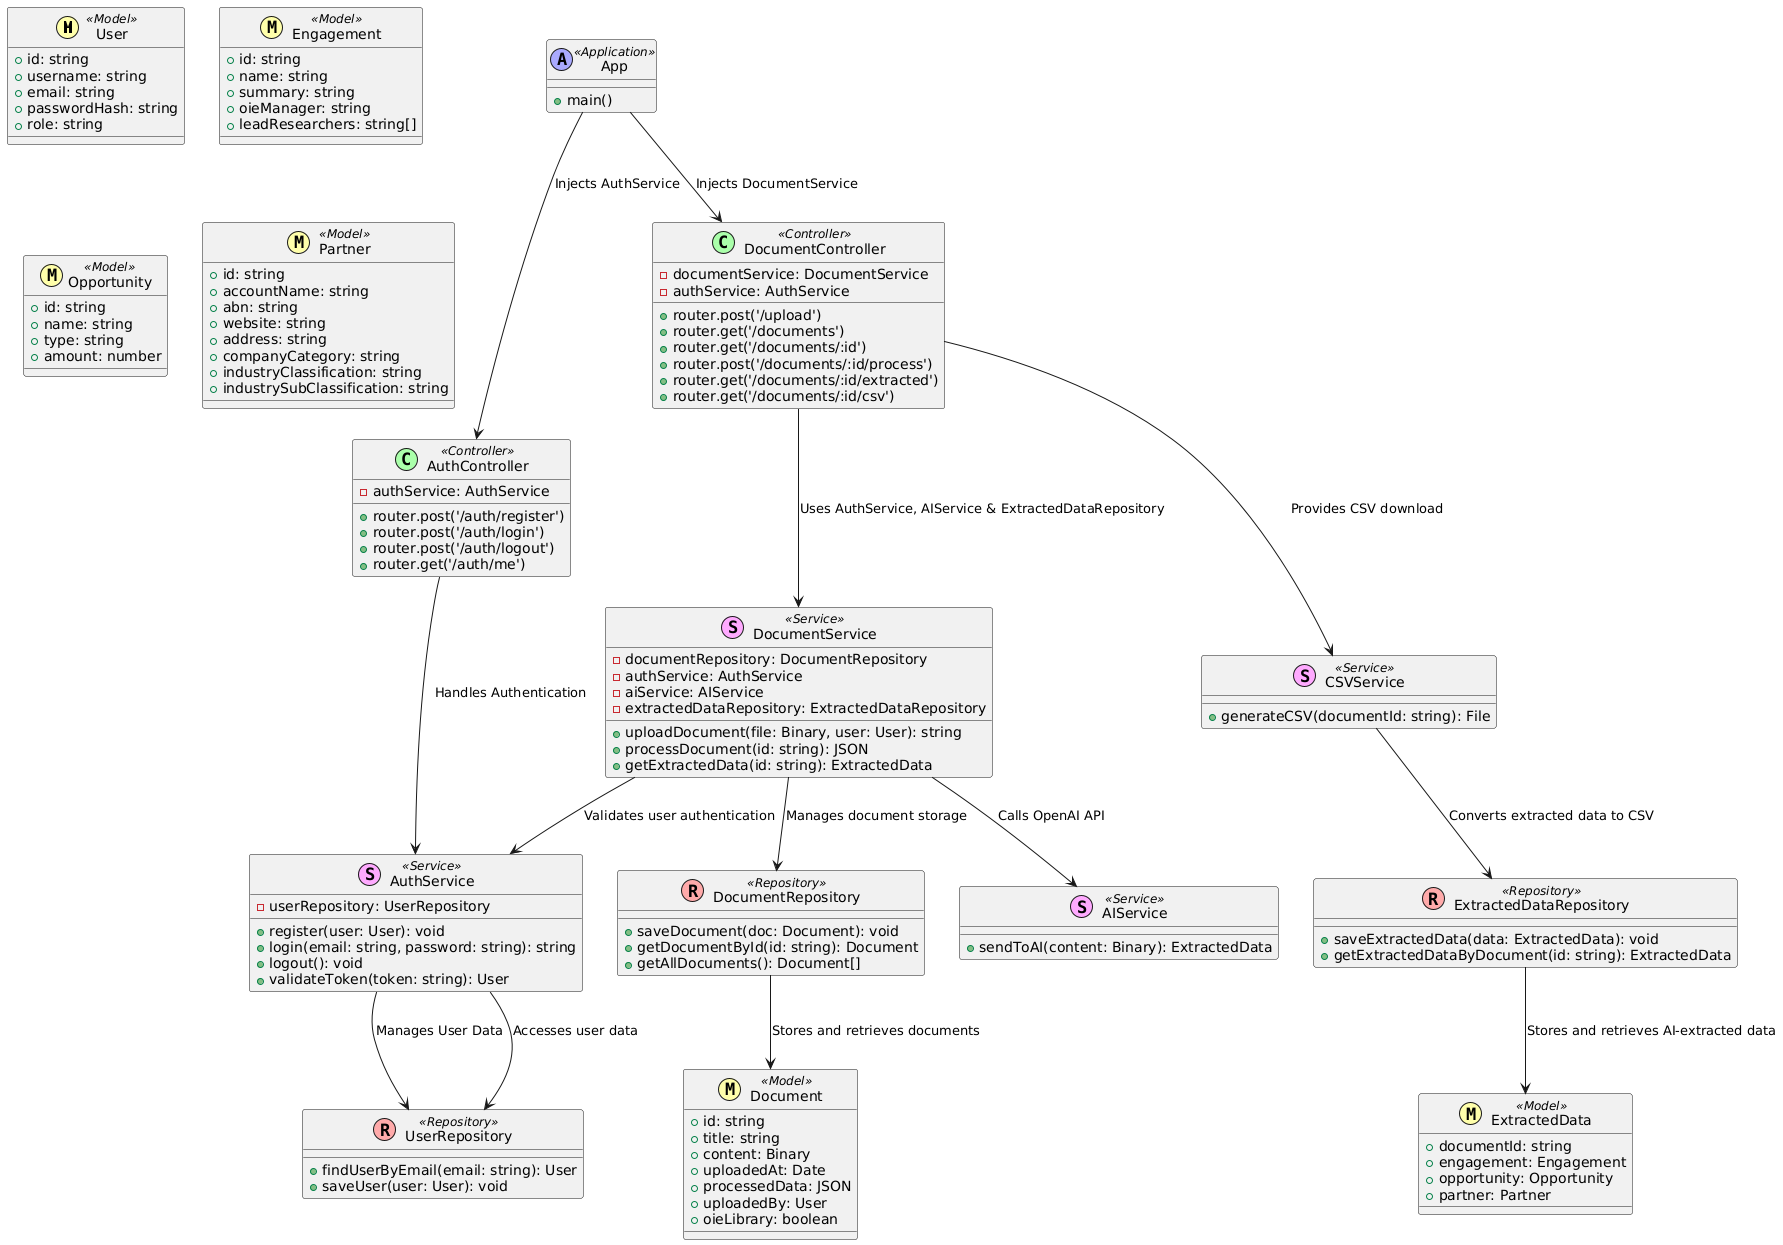

The diagram above was rendered by PlantUML. Its source (embedded in the PNG):
@startuml
!define MODEL(x) class x << (M,#FFFFAA) Model >>
!define REPOSITORY(x) class x << (R,#FFAAAA) Repository >>
!define SERVICE(x) class x << (S,#FFAAFF) Service >>
!define CONTROLLER(x) class x << (C,#AAFFAA) Controller >>
!define APP(x) class x << (A,#AAAAFF) Application >>

MODEL(User) {
    +id: string
    +username: string
    +email: string
    +passwordHash: string
    +role: string
}

MODEL(Document) {
    +id: string
    +title: string
    +content: Binary
    +uploadedAt: Date
    +processedData: JSON
    +uploadedBy: User
    +oieLibrary: boolean
}

MODEL(ExtractedData) {
    +documentId: string
    +engagement: Engagement
    +opportunity: Opportunity
    +partner: Partner
}

MODEL(Engagement) {
    +id: string
    +name: string
    +summary: string
    +oieManager: string
    +leadResearchers: string[]
}

MODEL(Opportunity) {
    +id: string
    +name: string
    +type: string
    +amount: number
}

MODEL(Partner) {
    +id: string
    +accountName: string
    +abn: string
    +website: string
    +address: string
    +companyCategory: string
    +industryClassification: string
    +industrySubClassification: string
}

REPOSITORY(UserRepository) {
    +findUserByEmail(email: string): User
    +saveUser(user: User): void
}

REPOSITORY(DocumentRepository) {
    +saveDocument(doc: Document): void
    +getDocumentById(id: string): Document
    +getAllDocuments(): Document[]
}

REPOSITORY(ExtractedDataRepository) {
    +saveExtractedData(data: ExtractedData): void
    +getExtractedDataByDocument(id: string): ExtractedData
}

SERVICE(AuthService) {
    -userRepository: UserRepository
    +register(user: User): void
    +login(email: string, password: string): string
    +logout(): void
    +validateToken(token: string): User
}

SERVICE(DocumentService) {
    -documentRepository: DocumentRepository
    -authService: AuthService
    -aiService: AIService
    -extractedDataRepository: ExtractedDataRepository
    +uploadDocument(file: Binary, user: User): string
    +processDocument(id: string): JSON
    +getExtractedData(id: string): ExtractedData
}

SERVICE(AIService) {
    +sendToAI(content: Binary): ExtractedData
}

SERVICE(CSVService) {
    +generateCSV(documentId: string): File
}

CONTROLLER(AuthController) {
    -authService: AuthService
    +router.post('/auth/register')
    +router.post('/auth/login')
    +router.post('/auth/logout')
    +router.get('/auth/me')
}

CONTROLLER(DocumentController) {
    -documentService: DocumentService
    -authService: AuthService
    +router.post('/upload')
    +router.get('/documents')
    +router.get('/documents/:id')
    +router.post('/documents/:id/process')
    +router.get('/documents/:id/extracted')
    +router.get('/documents/:id/csv')
}

APP(App) {
    +main()
}

App --> AuthController : Injects AuthService
App --> DocumentController : Injects DocumentService
DocumentController --> DocumentService : Uses AuthService, AIService & ExtractedDataRepository
AuthController --> AuthService : Handles Authentication
AuthService --> UserRepository : Manages User Data
AuthService --> UserRepository : Accesses user data
DocumentService --> DocumentRepository : Manages document storage
DocumentService --> AuthService : Validates user authentication
DocumentService --> AIService : Calls OpenAI API
DocumentRepository --> Document : Stores and retrieves documents
ExtractedDataRepository --> ExtractedData : Stores and retrieves AI-extracted data
CSVService --> ExtractedDataRepository : Converts extracted data to CSV
DocumentController --> CSVService : Provides CSV download
@enduml